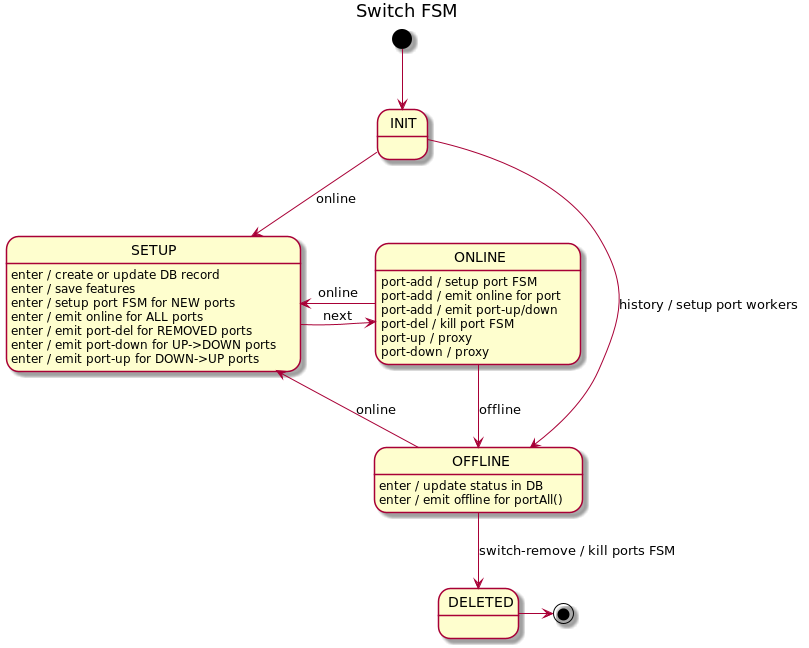

The diagram above was rendered by PlantUML. Its source (embedded in the PNG):
@startuml
title Switch FSM

[*] --> INIT

INIT --> OFFLINE : history / setup port workers
INIT --> SETUP : online

SETUP : enter / create or update DB record
SETUP : enter / save features
SETUP : enter / setup port FSM for NEW ports
SETUP : enter / emit online for ALL ports
SETUP : enter / emit port-del for REMOVED ports
SETUP : enter / emit port-down for UP->DOWN ports
SETUP : enter / emit port-up for DOWN->UP ports
SETUP -r-> ONLINE : next

ONLINE : port-add / setup port FSM
ONLINE : port-add / emit online for port
ONLINE : port-add / emit port-up/down
ONLINE : port-del / kill port FSM
ONLINE : port-up / proxy
ONLINE : port-down / proxy
ONLINE -l-> SETUP : online
ONLINE --> OFFLINE : offline

OFFLINE : enter / update status in DB
OFFLINE : enter / emit offline for portAll()
OFFLINE --> SETUP : online
OFFLINE --> DELETED: switch-remove / kill ports FSM
DELETED -> [*]

@enduml